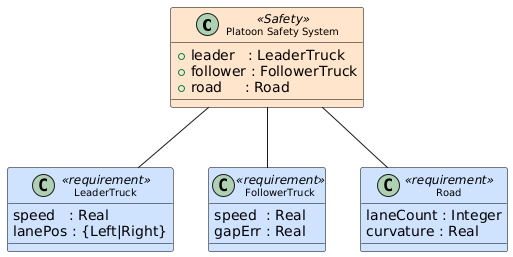

The diagram above was rendered by PlantUML. Its source (embedded in the PNG):
@startuml
'────── colour palette ──────
!define ROOT #FFE5CC
!define PRI  #CFE3FF
skinparam class {
  BorderColor Black
  BackgroundColor<<Safety>> ROOT
  BackgroundColor<<requirement>> PRI
  FontSize 10
}

'────── root block ──────
class "Platoon Safety System" <<Safety>> {
  +leader   : LeaderTruck
  +follower : FollowerTruck
  +road     : Road
}

'────── primary blocks ──────
class LeaderTruck   <<requirement>> {
  speed   : Real
  lanePos : {Left|Right}
}
class FollowerTruck <<requirement>> {
  speed  : Real
  gapErr : Real
}
class Road <<requirement>> {
  laneCount : Integer
  curvature : Real
}

'────── associations ──────
"Platoon Safety System" -- LeaderTruck
"Platoon Safety System" --  FollowerTruck
"Platoon Safety System" -- Road
@enduml